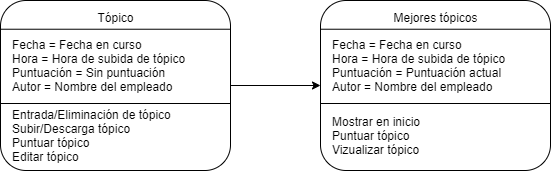

The diagram above was exported from draw.io. Its source (the exported page's mxGraphModel, read from the mxfile embedded in the PNG):
<mxGraphModel dx="508" dy="297" grid="1" gridSize="10" guides="1" tooltips="1" connect="1" arrows="1" fold="1" page="1" pageScale="1" pageWidth="827" pageHeight="1169" math="0" shadow="0">
  <root>
    <mxCell id="0" />
    <mxCell id="1" parent="0" />
    <mxCell id="2" value="" style="rounded=1;whiteSpace=wrap;html=1;" parent="1" vertex="1">
      <mxGeometry x="110" y="150" width="230" height="170" as="geometry" />
    </mxCell>
    <mxCell id="4" value="" style="endArrow=none;html=1;exitX=0.001;exitY=0.169;exitDx=0;exitDy=0;entryX=0.999;entryY=0.169;entryDx=0;entryDy=0;entryPerimeter=0;exitPerimeter=0;" parent="1" source="2" target="2" edge="1">
      <mxGeometry width="50" height="50" relative="1" as="geometry">
        <mxPoint x="140" y="260" as="sourcePoint" />
        <mxPoint x="190" y="210" as="targetPoint" />
      </mxGeometry>
    </mxCell>
    <mxCell id="6" value="Tópico" style="text;html=1;strokeColor=none;fillColor=none;align=center;verticalAlign=middle;whiteSpace=wrap;rounded=0;" parent="1" vertex="1">
      <mxGeometry x="177.5" y="157" width="95" height="20" as="geometry" />
    </mxCell>
    <mxCell id="7" value="Fecha = Fecha en curso&lt;br&gt;Hora = Hora de subida de tópico&lt;br&gt;Puntuación = Sin puntuación&lt;br&gt;Autor = Nombre del empleado" style="text;html=1;strokeColor=none;fillColor=none;align=left;verticalAlign=middle;whiteSpace=wrap;rounded=0;" parent="1" vertex="1">
      <mxGeometry x="120" y="190" width="210" height="50" as="geometry" />
    </mxCell>
    <mxCell id="8" value="" style="endArrow=none;html=1;exitX=0;exitY=0.5;exitDx=0;exitDy=0;entryX=1;entryY=0.5;entryDx=0;entryDy=0;" parent="1" edge="1">
      <mxGeometry width="50" height="50" relative="1" as="geometry">
        <mxPoint x="109.99999999999994" y="253" as="sourcePoint" />
        <mxPoint x="340" y="253" as="targetPoint" />
      </mxGeometry>
    </mxCell>
    <mxCell id="9" value="Entrada/Eliminación de tópico&lt;br&gt;Subir/Descarga tópico&amp;nbsp;&lt;br&gt;Puntuar tópico&lt;br&gt;Editar tópico" style="text;html=1;strokeColor=none;fillColor=none;align=left;verticalAlign=middle;whiteSpace=wrap;rounded=0;" parent="1" vertex="1">
      <mxGeometry x="120" y="250" width="210" height="70" as="geometry" />
    </mxCell>
    <mxCell id="10" value="" style="rounded=1;whiteSpace=wrap;html=1;" vertex="1" parent="1">
      <mxGeometry x="430" y="150" width="230" height="170" as="geometry" />
    </mxCell>
    <mxCell id="11" value="" style="endArrow=none;html=1;exitX=0.001;exitY=0.169;exitDx=0;exitDy=0;entryX=0.999;entryY=0.169;entryDx=0;entryDy=0;entryPerimeter=0;exitPerimeter=0;" edge="1" parent="1" source="10" target="10">
      <mxGeometry width="50" height="50" relative="1" as="geometry">
        <mxPoint x="460" y="260" as="sourcePoint" />
        <mxPoint x="510" y="210" as="targetPoint" />
      </mxGeometry>
    </mxCell>
    <mxCell id="12" value="Mejores tópicos" style="text;html=1;strokeColor=none;fillColor=none;align=center;verticalAlign=middle;whiteSpace=wrap;rounded=0;" vertex="1" parent="1">
      <mxGeometry x="497.5" y="157" width="95" height="20" as="geometry" />
    </mxCell>
    <mxCell id="13" value="Fecha = Fecha en curso&lt;br&gt;Hora = Hora de subida de tópico&lt;br&gt;Puntuación = Puntuación actual&lt;br&gt;Autor = Nombre del empleado" style="text;html=1;strokeColor=none;fillColor=none;align=left;verticalAlign=middle;whiteSpace=wrap;rounded=0;" vertex="1" parent="1">
      <mxGeometry x="440" y="190" width="210" height="50" as="geometry" />
    </mxCell>
    <mxCell id="14" value="" style="endArrow=none;html=1;exitX=0;exitY=0.5;exitDx=0;exitDy=0;entryX=1;entryY=0.5;entryDx=0;entryDy=0;" edge="1" parent="1">
      <mxGeometry width="50" height="50" relative="1" as="geometry">
        <mxPoint x="429.9999999999999" y="253" as="sourcePoint" />
        <mxPoint x="659.9999999999999" y="253" as="targetPoint" />
      </mxGeometry>
    </mxCell>
    <mxCell id="15" value="Mostrar en inicio&lt;br&gt;Puntuar tópico&lt;br&gt;Vizualizar tópico" style="text;html=1;strokeColor=none;fillColor=none;align=left;verticalAlign=middle;whiteSpace=wrap;rounded=0;" vertex="1" parent="1">
      <mxGeometry x="440" y="250" width="210" height="70" as="geometry" />
    </mxCell>
    <mxCell id="16" value="" style="endArrow=classic;html=1;entryX=0;entryY=0.5;entryDx=0;entryDy=0;exitX=1;exitY=0.5;exitDx=0;exitDy=0;" edge="1" parent="1" source="2" target="10">
      <mxGeometry width="50" height="50" relative="1" as="geometry">
        <mxPoint x="350" y="260" as="sourcePoint" />
        <mxPoint x="400" y="210" as="targetPoint" />
      </mxGeometry>
    </mxCell>
  </root>
</mxGraphModel>